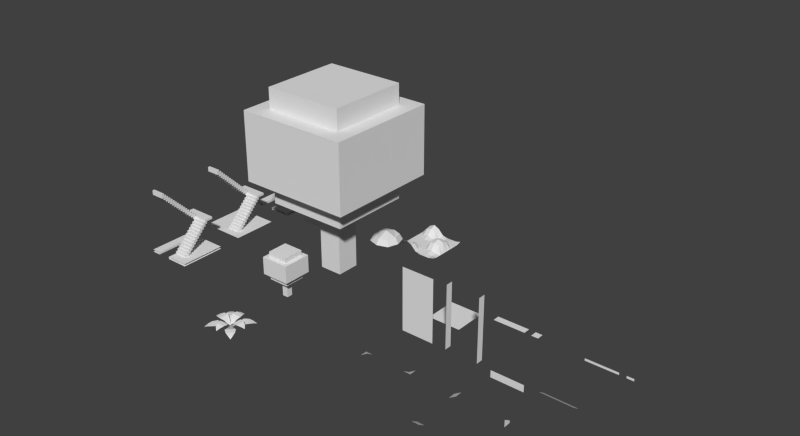 # Source: 00template.blend  (saved by Blender 2.71.0; exported with 4.5.12 LTS)
import bpy
from mathutils import Matrix  # noqa: F401  (used for matrix-valued properties, if any)

bpy.ops.wm.read_factory_settings(use_empty=True)
scene = bpy.context.scene
scene.name = 'Scene'

# ---- collections
col_collection_20 = bpy.data.collections.new('Collection 20'); scene.collection.children.link(col_collection_20)

# ---- world
world_world = bpy.data.worlds.new('World'); scene.world = world_world
world_world.color = (0.05088, 0.05088, 0.05088)
world_world.use_sun_shadow = False
world_world.sun_shadow_jitter_overblur = 0.0
world_world.cycles.sampling_method = 'MANUAL'
world_world.cycles.sample_map_resolution = 256

# ---- meshes
me_cube_017 = bpy.data.meshes.new('Cube.017')
me_cube_017.from_pydata([(1.49e-08, 0.0, 0.1), (0.3, -1.49e-08, 0.1), (5.96e-08, -0.3, 0.3), (0.3, -0.3, 0.3)], [], [(2, 3, 1, 0)])
me_cube_017.use_remesh_preserve_volume = False
me_cube_017.use_remesh_preserve_attributes = False
me_cube_017.use_mirror_vertex_groups = False
me_cube_017.update()
me_cube_015 = bpy.data.meshes.new('Cube.015')
me_cube_015.from_pydata([(0.0, -0.3, 0.0), (0.3, -0.3, 0.0), (0.0, -0.3, 0.1), (0.3, -0.3, 0.3)], [], [(2, 3, 1, 0)])
me_cube_015.use_remesh_preserve_volume = False
me_cube_015.use_remesh_preserve_attributes = False
me_cube_015.use_mirror_vertex_groups = False
me_cube_015.update()
me_cube_013 = bpy.data.meshes.new('Cube.013')
me_cube_013.from_pydata([(4.47e-08, -0.3, 0.0), (0.3, -0.3, 0.0), (4.47e-08, -0.3, 0.1), (0.3, -0.3, 0.1)], [], [(2, 3, 1, 0)])
me_cube_013.use_remesh_preserve_volume = False
me_cube_013.use_remesh_preserve_attributes = False
me_cube_013.use_mirror_vertex_groups = False
me_cube_013.update()
me_cube_011 = bpy.data.meshes.new('Cube.011')
me_cube_011.from_pydata([(0.3, -0.3, 0.0), (0.3, 0.0, 0.0), (0.3, -0.3, 0.1), (0.3, 0.0, 0.1)], [], [(2, 3, 1, 0)])
me_cube_011.use_remesh_preserve_volume = False
me_cube_011.use_remesh_preserve_attributes = False
me_cube_011.use_mirror_vertex_groups = False
me_cube_011.update()
me_cube_009 = bpy.data.meshes.new('Cube.009')
me_cube_009.from_pydata([(0.3, -0.3, 0.0), (0.3, 0.0, 0.0), (0.3, -0.3, 0.3), (0.3, 0.0, 0.1)], [], [(2, 3, 1, 0)])
me_cube_009.use_remesh_preserve_volume = False
me_cube_009.use_remesh_preserve_attributes = False
me_cube_009.use_mirror_vertex_groups = False
me_cube_009.update()
me_cube_007 = bpy.data.meshes.new('Cube.007')
me_cube_007.from_pydata([(0.0, -0.3, 0.3), (5.96e-08, 0.0, 0.1), (0.3, -0.3, 0.3), (0.3, 0.0, 0.3)], [], [(2, 3, 1, 0)])
me_cube_007.use_remesh_preserve_volume = False
me_cube_007.use_remesh_preserve_attributes = False
me_cube_007.use_mirror_vertex_groups = False
me_cube_007.update()
me_cube_005 = bpy.data.meshes.new('Cube.005')
me_cube_005.from_pydata([(0.0, -0.3, 0.1), (5.96e-08, 0.0, 0.1), (0.3, -0.3, 0.3), (0.3, 0.0, 0.1)], [], [(2, 3, 1, 0)])
me_cube_005.use_remesh_preserve_volume = False
me_cube_005.use_remesh_preserve_attributes = False
me_cube_005.use_mirror_vertex_groups = False
me_cube_005.update()
me_cube_004 = bpy.data.meshes.new('Cube.004')
me_cube_004.from_pydata([(0.0, -0.3, 0.1), (5.96e-08, 0.0, 0.1), (0.3, -0.3, 0.3), (0.3, 0.0, 0.3)], [], [(2, 3, 1, 0)])
me_cube_004.use_remesh_preserve_volume = False
me_cube_004.use_remesh_preserve_attributes = False
me_cube_004.use_mirror_vertex_groups = False
me_cube_004.update()
me_cube_003 = bpy.data.meshes.new('Cube.003')
me_cube_003.from_pydata([(0.3, 0.0, 0.1), (1.7, 0.0, 0.1), (0.3, -0.3, 0.3), (1.7, -0.3, 0.3)], [], [(2, 3, 1, 0)])
me_cube_003.use_remesh_preserve_volume = False
me_cube_003.use_remesh_preserve_attributes = False
me_cube_003.use_mirror_vertex_groups = False
me_cube_003.update()
me_cube_001 = bpy.data.meshes.new('Cube.001')
me_cube_001.from_pydata([(0.3, -0.3, 0.0), (1.7, -0.3, 0.0), (0.3, -0.3, 0.3), (1.7, -0.3, 0.3)], [], [(2, 3, 1, 0)])
me_cube_001.use_remesh_preserve_volume = False
me_cube_001.use_remesh_preserve_attributes = False
me_cube_001.use_mirror_vertex_groups = False
me_cube_001.update()
me_plane_004 = bpy.data.meshes.new('Plane.004')
me_plane_004.from_pydata([(0.0, -0.3, 0.1), (0.3, -0.3, 0.1), (0.0, -0.3, 0.0), (0.3, -0.3, 0.0)], [], [(0, 1, 3, 2)])
me_plane_004.use_remesh_preserve_volume = False
me_plane_004.use_remesh_preserve_attributes = False
me_plane_004.use_mirror_vertex_groups = False
me_plane_004.update()
me_plane_003 = bpy.data.meshes.new('Plane.003')
me_plane_003.from_pydata([(0.3, -0.3, 0.1), (1.7, -0.3, 0.1), (0.3, -0.3, 0.0), (1.7, -0.3, 0.0)], [], [(0, 1, 3, 2)])
me_plane_003.use_remesh_preserve_volume = False
me_plane_003.use_remesh_preserve_attributes = False
me_plane_003.use_mirror_vertex_groups = False
me_plane_003.update()
me_plane_002 = bpy.data.meshes.new('Plane.002')
me_plane_002.from_pydata([(0.0, -0.3, 0.1), (0.3, -0.3, 0.1), (0.0, 0.0, 0.1), (0.3, 0.0, 0.1)], [], [(0, 1, 3, 2)])
me_plane_002.use_remesh_preserve_volume = False
me_plane_002.use_remesh_preserve_attributes = False
me_plane_002.use_mirror_vertex_groups = False
me_plane_002.update()
me_plane_001 = bpy.data.meshes.new('Plane.001')
me_plane_001.from_pydata([(0.3, -0.3, 0.1), (1.7, -0.3, 0.1), (0.3, 0.0, 0.1), (1.7, 0.0, 0.1)], [], [(0, 1, 3, 2)])
me_plane_001.use_remesh_preserve_volume = False
me_plane_001.use_remesh_preserve_attributes = False
me_plane_001.use_mirror_vertex_groups = False
me_plane_001.update()
me_plane = bpy.data.meshes.new('Plane')
me_plane.from_pydata([(0.3, -1.7, 0.1), (1.7, -1.7, 0.1), (0.3, -0.3, 0.1), (1.7, -0.3, 0.1)], [], [(0, 1, 3, 2)])
me_plane.use_remesh_preserve_volume = False
me_plane.use_remesh_preserve_attributes = False
me_plane.use_mirror_vertex_groups = False
me_plane.update()
me_cube_029 = bpy.data.meshes.new('Cube.029')
me_cube_029.from_pydata([(0.3, -0.3, 0.3), (1.7, -0.3, 0.3), (0.3, -0.3, 3.0), (1.7, -0.3, 3.0)], [], [(2, 3, 1, 0)])
me_cube_029.use_remesh_preserve_volume = False
me_cube_029.use_remesh_preserve_attributes = False
me_cube_029.use_mirror_vertex_groups = False
me_cube_029.update()
me_cube_030 = bpy.data.meshes.new('Cube.030')
me_cube_030.from_pydata([(0.3, -0.3, 0.3), (0.3, 0.0, 0.3), (0.3, -0.3, 3.0), (0.3, 0.0, 3.0), (1.7, -0.3, 0.3), (1.7, 0.0, 0.3), (1.7, -0.3, 3.0), (1.7, 0.0, 3.0)], [], [(2, 3, 1, 0), (6, 4, 5, 7)])
me_cube_030.use_remesh_preserve_volume = False
me_cube_030.use_remesh_preserve_attributes = False
me_cube_030.use_mirror_vertex_groups = False
me_cube_030.update()
me_cube_000 = bpy.data.meshes.new('Cube.000')
me_cube_000.from_pydata([(1.5, -1.5, 0.1), (1.5, -0.5, 0.1), (0.5, -1.5, 0.1), (0.5, -0.5, 0.1), (1.658, -1.0, 0.1), (0.3423, -1.0, 0.1), (1.0, -1.658, 0.1), (1.0, -0.3423, 0.1), (1.4, -1.4, 0.36), (1.4, -0.6, 0.36), (0.6, -1.4, 0.36), (0.6, -0.6, 0.36), (1.526, -1.0, 0.36), (0.4738, -1.0, 0.36), (1.0, -1.526, 0.36), (1.0, -0.4738, 0.36), (1.0, -1.0, 0.5439)], [], [(4, 1, 9, 12), (3, 5, 13, 11), (6, 0, 8, 14), (7, 3, 11, 15), (16, 15, 11, 13), (14, 16, 13, 10), (8, 12, 16, 14), (12, 9, 15, 16), (1, 7, 15, 9), (2, 6, 14, 10), (5, 2, 10, 13), (0, 4, 12, 8)])
me_cube_000.use_remesh_preserve_volume = False
me_cube_000.use_remesh_preserve_attributes = False
me_cube_000.use_mirror_vertex_groups = False
me_cube_000.update()
me_cube_002 = bpy.data.meshes.new('Cube.002')
me_cube_002.from_pydata([(2.0, -2.0, 2.664), (2.0, 0.0, 2.664), (1.0, 0.0, 2.664), (1.0, -2.0, 2.664), (0.0, -2.0, 2.664), (0.0, 0.0, 2.664), (0.0, -1.0, 2.6), (2.0, -1.0, 2.6), (1.0, -1.0, 2.6), (2.0, -1.5, 2.6), (0.5, -1.0, 2.6), (1.0, -0.5, 2.6), (1.5, -1.0, 3.05), (0.0, -1.5, 2.6), (1.5, -2.0, 2.6), (2.0, -0.5, 2.6), (0.0, -0.5, 2.6), (1.0, -1.5, 2.6), (0.5, -2.0, 3.036), (1.5, 0.0, 2.6), (0.5, 0.0, 3.036), (0.5, -0.5, 2.696), (1.5, -0.5, 2.7), (1.5, -1.5, 2.7), (0.5, -1.5, 2.696), (2.0, -1.75, 2.6), (0.75, -1.0, 2.6), (1.0, -0.25, 2.6), (1.75, -1.0, 2.973), (0.0, -1.75, 2.6), (1.75, -2.0, 2.6), (2.0, -0.25, 2.6), (0.0, -0.25, 2.6), (1.0, -1.75, 2.6), (0.25, -2.0, 2.917), (1.75, 0.0, 2.6), (0.25, 0.0, 2.917), (2.0, -1.25, 2.6), (0.25, -1.0, 2.6), (1.0, -0.75, 2.6), (1.25, -1.0, 2.973), (0.0, -1.25, 2.6), (1.25, -2.0, 2.6), (2.0, -0.75, 2.6), (0.0, -0.75, 2.6), (1.0, -1.25, 2.6), (0.75, -2.0, 2.917), (1.25, 0.0, 2.6), (0.75, 0.0, 2.917), (0.5, -0.25, 2.936), (0.5, -0.75, 2.6), (0.75, -0.5, 2.622), (0.25, -0.5, 2.622), (1.5, -0.25, 2.622), (1.5, -0.75, 2.973), (1.75, -0.5, 2.622), (1.25, -0.5, 2.622), (1.5, -1.25, 2.973), (1.5, -1.75, 2.622), (1.75, -1.5, 2.622), (1.25, -1.5, 2.622), (0.5, -1.25, 2.6), (0.5, -1.75, 2.936), (0.75, -1.5, 2.622), (0.25, -1.5, 2.622), (0.25, -0.25, 2.86), (1.25, -0.25, 2.6), (1.25, -1.25, 2.897), (0.25, -1.25, 2.6), (0.75, -0.25, 2.86), (0.75, -0.75, 2.6), (0.25, -0.75, 2.6), (1.75, -0.25, 2.6), (1.75, -0.75, 2.897), (1.25, -0.75, 2.897), (1.75, -1.25, 2.897), (1.75, -1.75, 2.6), (1.25, -1.75, 2.6), (0.75, -1.25, 2.6), (0.75, -1.75, 2.86), (0.25, -1.75, 2.86)], [], [(65, 36, 5, 32), (66, 47, 2, 27), (67, 40, 8, 45), (68, 38, 6, 41), (69, 48, 20, 49), (70, 51, 21, 50), (71, 52, 16, 44), (72, 35, 19, 53), (73, 55, 22, 54), (74, 56, 11, 39), (75, 28, 12, 57), (76, 59, 23, 58), (77, 60, 17, 33), (78, 26, 10, 61), (79, 63, 24, 62), (80, 64, 13, 29), (49, 20, 36, 65), (21, 49, 65, 52), (52, 65, 32, 16), (53, 19, 47, 66), (22, 53, 66, 56), (56, 66, 27, 11), (57, 12, 40, 67), (23, 57, 67, 60), (60, 67, 45, 17), (61, 10, 38, 68), (24, 61, 68, 64), (64, 68, 41, 13), (27, 2, 48, 69), (11, 27, 69, 51), (51, 69, 49, 21), (39, 11, 51, 70), (8, 39, 70, 26), (26, 70, 50, 10), (50, 21, 52, 71), (10, 50, 71, 38), (38, 71, 44, 6), (31, 1, 35, 72), (15, 31, 72, 55), (55, 72, 53, 22), (43, 15, 55, 73), (7, 43, 73, 28), (28, 73, 54, 12), (54, 22, 56, 74), (12, 54, 74, 40), (40, 74, 39, 8), (37, 7, 28, 75), (9, 37, 75, 59), (59, 75, 57, 23), (25, 9, 59, 76), (0, 25, 76, 30), (30, 76, 58, 14), (58, 23, 60, 77), (14, 58, 77, 42), (42, 77, 33, 3), (45, 8, 26, 78), (17, 45, 78, 63), (63, 78, 61, 24), (33, 17, 63, 79), (3, 33, 79, 46), (46, 79, 62, 18), (62, 24, 64, 80), (18, 62, 80, 34), (34, 80, 29, 4)])
me_cube_002.use_remesh_preserve_volume = False
me_cube_002.use_remesh_preserve_attributes = False
me_cube_002.use_mirror_vertex_groups = False
me_cube_002.update()
me_cube_006 = bpy.data.meshes.new('Cube.006')
me_cube_006.from_pydata([(2.0, -2.0, 0.1), (2.0, 0.0, 0.1), (0.0, -2.0, 0.1), (0.0, 0.0, 0.1), (1.0, -1.0, 3.0)], [], [(1, 3, 4), (2, 0, 4), (3, 2, 4), (0, 1, 4)])
me_cube_006.use_remesh_preserve_volume = False
me_cube_006.use_remesh_preserve_attributes = False
me_cube_006.use_mirror_vertex_groups = False
me_cube_006.update()
me_cube_008 = bpy.data.meshes.new('Cube.008')
me_cube_008.from_pydata([(1.125, -1.125, 0.1), (1.125, -0.875, 0.1), (0.875, -1.125, 0.1), (0.875, -0.875, 0.1), (1.125, -1.125, 0.85), (1.125, -0.875, 0.85), (0.875, -1.125, 0.85), (0.875, -0.875, 0.85), (1.438, -1.438, 0.85), (1.438, -0.5625, 0.85), (0.5625, -1.438, 0.85), (0.5625, -0.5625, 0.85), (1.438, -1.438, 1.1), (1.438, -0.5625, 1.1), (0.5625, -1.438, 1.1), (0.5625, -0.5625, 1.1), (1.612, -1.613, 1.1), (1.612, -0.3875, 1.1), (0.3875, -1.613, 1.1), (0.3875, -0.3875, 1.1), (1.612, -1.613, 1.85), (1.612, -0.3875, 1.85), (0.3875, -1.613, 1.85), (0.3875, -0.3875, 1.85), (1.438, -1.438, 1.85), (1.438, -0.5625, 1.85), (0.5625, -1.438, 1.85), (0.5625, -0.5625, 1.85), (1.438, -1.438, 2.075), (1.438, -0.5625, 2.075), (0.5625, -1.438, 2.075), (0.5625, -0.5625, 2.075)], [], [(1, 3, 7, 5), (2, 0, 4, 6), (2, 6, 7, 3), (0, 1, 5, 4), (5, 7, 11, 9), (6, 4, 8, 10), (6, 10, 11, 7), (4, 5, 9, 8), (9, 11, 15, 13), (10, 8, 12, 14), (10, 14, 15, 11), (8, 9, 13, 12), (13, 15, 19, 17), (14, 12, 16, 18), (14, 18, 19, 15), (12, 13, 17, 16), (17, 19, 23, 21), (18, 16, 20, 22), (18, 22, 23, 19), (16, 17, 21, 20), (21, 23, 27, 25), (22, 20, 24, 26), (22, 26, 27, 23), (20, 21, 25, 24), (25, 27, 31, 29), (26, 24, 28, 30), (26, 30, 31, 27), (24, 25, 29, 28), (28, 29, 31, 30)])
me_cube_008.use_remesh_preserve_volume = False
me_cube_008.use_remesh_preserve_attributes = False
me_cube_008.use_mirror_vertex_groups = False
me_cube_008.update()
me_cube_010 = bpy.data.meshes.new('Cube.010')
me_cube_010.from_pydata([(1.194, -0.8617, 0.3582), (1.194, -1.126, 0.3582), (1.324, -1.197, 0.4441), (1.324, -0.7836, 0.4441), (1.508, -0.8015, 0.4443), (1.508, -1.154, 0.4443), (1.655, -1.072, 0.3841), (1.655, -0.874, 0.3841), (0.2616, -1.033, 0.2827), (1.738, -0.967, 0.2827), (0.3449, -1.126, 0.3841), (0.3449, -0.9278, 0.3841), (0.492, -0.8456, 0.4443), (0.492, -1.198, 0.4443), (0.6765, -1.216, 0.4441), (0.6765, -0.8031, 0.4441), (0.8064, -0.8739, 0.3582), (0.8064, -1.138, 0.3582), (0.9122, -1.071, 0.2308), (0.9122, -0.9293, 0.2308), (0.9934, -0.9934, 0.1035), (1.088, -0.9293, 0.2308), (1.088, -1.071, 0.2308), (1.007, -0.9934, 0.1035), (1.007, -1.007, 0.1035), (1.138, -1.194, 0.3582), (0.8739, -1.194, 0.3582), (0.8031, -1.324, 0.4441), (1.216, -1.324, 0.4441), (1.198, -1.508, 0.4443), (0.8456, -1.508, 0.4443), (0.9278, -1.655, 0.3841), (1.126, -1.655, 0.3841), (1.033, -1.738, 0.2827), (1.071, -1.088, 0.2308), (0.9293, -1.088, 0.2308), (0.9934, -1.007, 0.1035), (0.8617, -0.8064, 0.3582), (1.126, -0.8064, 0.3582), (1.197, -0.6765, 0.4441), (0.7836, -0.6765, 0.4441), (0.8015, -0.492, 0.4443), (1.154, -0.492, 0.4443), (1.072, -0.3449, 0.3841), (0.874, -0.3449, 0.3841), (0.967, -0.2616, 0.2827), (0.9293, -0.9122, 0.2308), (1.071, -0.9122, 0.2308), (1.719, -1.673, 0.1694), (1.682, -1.504, 0.2425), (1.542, -1.644, 0.2425), (1.38, -1.598, 0.2825), (1.63, -1.349, 0.2825), (1.495, -1.189, 0.2912), (1.203, -1.481, 0.2912), (1.121, -1.299, 0.2268), (1.308, -1.112, 0.2268), (1.15, -1.05, 0.1694), (1.05, -1.15, 0.1694), (0.2807, -0.3274, 0.1694), (0.3178, -0.4961, 0.2425), (0.458, -0.3559, 0.2425), (0.62, -0.4015, 0.2825), (0.3704, -0.6511, 0.2825), (0.5048, -0.8108, 0.2912), (0.797, -0.5186, 0.2912), (0.8793, -0.701, 0.2268), (0.6923, -0.888, 0.2268), (0.85, -0.95, 0.1694), (0.95, -0.85, 0.1694), (0.99, -1.0, 0.1), (1.673, -0.2807, 0.1694), (1.504, -0.3178, 0.2425), (1.644, -0.458, 0.2425), (1.598, -0.62, 0.2825), (1.349, -0.3704, 0.2825), (1.189, -0.5048, 0.2912), (1.481, -0.797, 0.2912), (1.299, -0.8793, 0.2268), (1.112, -0.6923, 0.2268), (1.05, -0.85, 0.1694), (1.15, -0.95, 0.1694), (1.0, -0.99, 0.1), (1.01, -1.0, 0.1), (0.3274, -1.719, 0.1694), (0.496, -1.682, 0.2425), (0.3559, -1.542, 0.2425), (0.4015, -1.38, 0.2825), (0.6511, -1.63, 0.2825), (0.8108, -1.495, 0.2912), (0.5186, -1.203, 0.2912), (0.701, -1.121, 0.2268), (0.888, -1.308, 0.2268), (0.95, -1.15, 0.1694), (0.85, -1.05, 0.1694), (1.0, -1.01, 0.1)], [], [(26, 27, 28, 25), (31, 33, 32), (6, 9, 7), (1, 2, 3, 0), (22, 1, 0, 21), (2, 5, 4, 3), (22, 21, 23, 24), (12, 11, 10, 13), (5, 6, 7, 4), (15, 12, 13, 14), (19, 16, 17, 18), (16, 15, 14, 17), (11, 8, 10), (35, 26, 25, 34), (27, 30, 29, 28), (30, 31, 32, 29), (38, 39, 40, 37), (43, 45, 44), (47, 38, 37, 46), (39, 42, 41, 40), (42, 43, 44, 41), (19, 18, 36, 20), (35, 34, 24, 36), (47, 46, 20, 23), (51, 50, 49, 52), (54, 51, 52, 53), (58, 55, 56, 57), (55, 54, 53, 56), (62, 61, 60, 63), (65, 62, 63, 64), (69, 66, 67, 68), (66, 65, 64, 67), (74, 73, 72, 75), (81, 80, 82, 83), (77, 74, 75, 76), (81, 78, 79, 80), (78, 77, 76, 79), (87, 86, 85, 88), (90, 87, 88, 89), (94, 91, 92, 93), (91, 90, 89, 92), (50, 48, 49), (58, 57, 83, 95), (61, 59, 60), (69, 68, 70, 82), (73, 71, 72), (86, 84, 85), (94, 93, 95, 70)])
me_cube_010.use_remesh_preserve_volume = False
me_cube_010.use_remesh_preserve_attributes = False
me_cube_010.use_mirror_vertex_groups = False
me_cube_010.update()
me_cube_012 = bpy.data.meshes.new('Cube.012')
me_cube_012.from_pydata([(2.0, -2.0, 0.1), (2.0, 0.0, 0.1), (2.0, -2.0, 0.0), (2.0, 0.0, 0.0), (0.0, -2.0, 0.1), (0.0, 0.0, 0.1), (0.0, -2.0, 0.0), (0.0, 0.0, 0.0), (1.6, -1.6, 0.1), (1.6, -0.4, 0.1), (1.6, -1.6, 0.0), (1.6, -0.4, 0.0), (0.4, -0.4, 0.1), (1.0, -2.0, 0.0), (0.4, -0.4, 0.0), (1.0, -1.6, 0.1), (1.0, -0.4, 0.1), (1.0, -2.0, 0.1), (0.4, -2.0, 0.1), (1.0, -1.6, 0.0), (0.4, -2.0, 0.0), (1.0, -0.4, 0.0)], [], [(1, 5, 12, 16, 9), (17, 15, 19, 13), (0, 1, 9, 8), (8, 9, 16, 15), (0, 8, 15, 17), (4, 18, 12, 5), (14, 12, 18, 20), (12, 14, 21, 16), (15, 16, 21, 19), (3, 11, 14, 7), (2, 10, 11, 3), (2, 13, 19, 10), (6, 7, 14, 20), (11, 10, 19, 21)])
me_cube_012.use_remesh_preserve_volume = False
me_cube_012.use_remesh_preserve_attributes = False
me_cube_012.use_mirror_vertex_groups = False
me_cube_012.update()
me_cube_014 = bpy.data.meshes.new('Cube.014')
me_cube_014.from_pydata([(2.0, -2.0, 0.1), (2.0, 0.0, 0.1), (0.0, -2.0, 0.1), (0.0, 0.0, 0.1), (1.6, -1.6, 0.1), (1.6, -0.4, 0.1), (0.4, -1.6, 0.1), (0.4, -0.4, 0.1), (1.0, -1.6, 0.1), (1.6, -1.6, 0.2), (1.0, -1.6, 0.2), (1.6, -1.4, 0.1), (1.0, -1.4, 0.1), (1.6, -1.4, 0.2), (1.0, -1.4, 0.2), (1.0, -1.5, 0.2), (1.6, -1.5, 0.2), (1.6, -1.4, 0.3), (1.0, -1.4, 0.3), (1.0, -1.5, 0.3), (1.6, -1.5, 0.3), (1.6, -1.3, 0.2), (1.0, -1.3, 0.2), (1.6, -1.3, 0.3), (1.0, -1.3, 0.3), (1.6, -1.4, 0.4), (1.0, -1.4, 0.4), (1.6, -1.3, 0.4), (1.0, -1.3, 0.4), (1.6, -1.2, 0.3), (1.0, -1.2, 0.3), (1.6, -1.2, 0.4), (1.0, -1.2, 0.4), (1.6, -1.3, 0.5), (1.0, -1.3, 0.5), (1.6, -1.2, 0.5), (1.0, -1.2, 0.5), (1.6, -1.1, 0.4), (1.0, -1.1, 0.4), (1.6, -1.1, 0.5), (1.0, -1.1, 0.5), (1.6, -1.1, 0.6), (1.0, -1.1, 0.6), (1.0, -1.2, 0.6), (1.6, -1.2, 0.6), (1.6, -1.0, 0.5), (1.0, -1.0, 0.5), (1.6, -1.0, 0.6), (1.0, -1.0, 0.6), (1.6, -1.1, 0.7), (1.0, -1.1, 0.7), (1.6, -1.0, 0.7), (1.0, -1.0, 0.7), (1.6, -0.9, 0.6), (1.0, -0.9, 0.6), (1.6, -0.9, 0.7), (1.0, -0.9, 0.7), (1.6, -1.0, 0.8), (1.0, -1.0, 0.8), (1.6, -0.9, 0.8), (1.0, -0.9, 0.8), (1.6, -0.8, 0.7), (1.0, -0.8, 0.7), (1.6, -0.8, 0.8), (1.0, -0.8, 0.8), (1.6, -0.8, 0.9), (1.0, -0.8, 0.9), (1.0, -0.9, 0.9), (1.6, -0.9, 0.9), (1.6, -0.7, 0.8), (1.0, -0.7, 0.8), (1.6, -0.7, 0.9), (1.0, -0.7, 0.9), (1.6, -0.8, 1.0), (1.0, -0.8, 1.0), (1.6, -0.7, 1.0), (1.0, -0.7, 1.0), (1.6, -0.6, 0.9), (1.0, -0.6, 0.9), (1.6, -0.6, 1.0), (1.0, -0.6, 1.0), (1.6, -0.7, 1.1), (1.0, -0.7, 1.1), (1.6, -0.6, 1.1), (1.6, -0.5, 1.0), (1.0, -0.5, 1.0), (1.6, -0.5, 1.1), (1.0, -0.5, 1.1), (1.6, -0.4, 1.2), (1.0, -0.6, 1.1), (1.6, -0.5, 1.3), (1.6, -0.6, 1.2), (1.0, -0.6, 1.2), (1.6, -0.5, 1.2), (1.0, -0.5, 1.2), (1.6, -0.4, 1.1), (1.0, -0.4, 1.1), (1.0, -0.4, 1.2), (1.6, -0.3, 1.3), (1.0, -0.3, 1.3), (1.0, -0.3, 1.2), (1.6, -0.3, 1.2), (1.0, -0.4, 1.3), (1.0, -0.5, 1.3), (1.6, -0.4, 1.3), (1.6, -1.5, 0.1), (1.0, -1.5, 0.1), (1.6, -0.3, 1.4), (1.0, -0.3, 1.4), (1.6, -0.4, 1.4), (1.6, 0.0, 1.3), (1.0, 0.0, 1.3), (1.6, 0.0, 1.4), (1.0, 0.0, 1.4), (0.4, -0.4, 1.4), (1.0, -0.4, 1.4), (0.4, -0.4, 1.5), (1.0, -0.4, 1.5), (0.4, -0.6, 1.4), (1.0, -0.6, 1.4), (0.4, -0.6, 1.5), (1.0, -0.6, 1.5), (1.0, -0.5, 1.5), (0.4, -0.5, 1.5), (0.4, -0.6, 1.6), (1.0, -0.6, 1.6), (1.0, -0.5, 1.6), (0.4, -0.5, 1.6), (0.4, -0.7, 1.5), (1.0, -0.7, 1.5), (0.4, -0.7, 1.6), (1.0, -0.7, 1.6), (0.4, -0.6, 1.7), (1.0, -0.6, 1.7), (0.4, -0.7, 1.7), (1.0, -0.7, 1.7), (0.4, -0.8, 1.6), (1.0, -0.8, 1.6), (0.4, -0.8, 1.7), (1.0, -0.8, 1.7), (0.4, -0.7, 1.8), (1.0, -0.7, 1.8), (0.4, -0.8, 1.8), (1.0, -0.8, 1.8), (0.4, -0.9, 1.7), (1.0, -0.9, 1.7), (0.4, -0.9, 1.8), (1.0, -0.9, 1.8), (0.4, -0.9, 1.9), (1.0, -0.9, 1.9), (1.0, -0.8, 1.9), (0.4, -0.8, 1.9), (0.4, -1.0, 1.8), (1.0, -1.0, 1.8), (0.4, -1.0, 1.9), (1.0, -1.0, 1.9), (0.4, -0.9, 2.0), (1.0, -0.9, 2.0), (0.4, -1.0, 2.0), (1.0, -1.0, 2.0), (0.4, -1.1, 1.9), (1.0, -1.1, 1.9), (0.4, -1.1, 2.0), (1.0, -1.1, 2.0), (0.4, -1.0, 2.1), (1.0, -1.0, 2.1), (0.4, -1.1, 2.1), (1.0, -1.1, 2.1), (0.4, -1.2, 2.0), (1.0, -1.2, 2.0), (0.4, -1.2, 2.1), (1.0, -1.2, 2.1), (0.4, -1.2, 2.2), (1.0, -1.2, 2.2), (1.0, -1.1, 2.2), (0.4, -1.1, 2.2), (0.4, -1.3, 2.1), (1.0, -1.3, 2.1), (0.4, -1.3, 2.2), (1.0, -1.3, 2.2), (0.4, -1.2, 2.3), (1.0, -1.2, 2.3), (0.4, -1.3, 2.3), (1.0, -1.3, 2.3), (0.4, -1.4, 2.2), (1.0, -1.4, 2.2), (0.4, -1.4, 2.3), (1.0, -1.4, 2.3), (0.4, -1.3, 2.4), (1.0, -1.3, 2.4), (0.4, -1.4, 2.4), (0.4, -1.5, 2.3), (1.0, -1.5, 2.3), (0.4, -1.5, 2.4), (1.0, -1.5, 2.4), (0.4, -1.6, 2.5), (1.0, -1.4, 2.4), (0.4, -1.5, 2.6), (0.4, -1.4, 2.5), (1.0, -1.4, 2.5), (0.4, -1.5, 2.5), (1.0, -1.5, 2.5), (0.4, -1.6, 2.4), (1.0, -1.6, 2.4), (1.0, -1.6, 2.5), (0.4, -1.7, 2.8), (1.0, -1.7, 2.8), (1.0, -1.6, 2.6), (1.0, -1.5, 2.6), (0.4, -1.6, 2.6), (0.4, -0.5, 1.4), (1.0, -0.5, 1.4), (1.0, -1.7, 2.5), (0.4, -1.7, 2.5), (0.4, -0.3, 1.3), (0.4, -0.4, 1.3), (0.4, -0.3, 1.4), (1.0, -1.8, 2.8), (0.4, 0.0, 1.3), (0.4, 0.0, 1.4), (0.4, -1.8, 2.8), (0.4, -0.5, 1.3), (1.0, -1.8, 2.6), (0.4, -1.8, 2.6), (0.4, -1.8, 2.7), (0.4, -1.9, 3.0), (1.0, -1.9, 3.0), (1.0, -1.8, 2.7), (1.0, -2.0, 3.0), (0.4, -2.0, 3.0), (1.0, -1.7, 2.7), (1.0, -2.0, 2.8), (0.4, -2.0, 2.8), (0.4, -1.7, 2.7), (0.4, -2.0, 2.9), (1.0, -2.0, 2.9), (0.4, -1.6, 2.7), (1.0, -1.9, 2.9), (0.4, -1.9, 2.9), (1.0, -1.6, 2.7), (0.4, -1.8, 2.9), (1.0, -1.8, 2.9), (0.4, -1.7, 2.6), (1.0, -1.9, 2.7), (0.4, -1.9, 2.7), (1.0, -1.7, 2.6), (0.4, -1.9, 2.8), (1.0, -1.9, 2.8)], [], [(1, 3, 7, 5), (2, 0, 4, 8, 6), (2, 6, 7, 3), (0, 1, 5, 4), (13, 16, 105, 11), (12, 14, 13, 11), (9, 4, 105, 16), (16, 20, 19, 15), (8, 106, 12, 11, 105, 4), (8, 4, 9, 10), (9, 16, 15, 10), (20, 17, 18, 19), (15, 19, 18, 14), (13, 17, 20, 16), (13, 21, 23, 17), (22, 24, 23, 21), (18, 24, 22, 14), (18, 26, 28, 24), (14, 22, 21, 13), (25, 27, 28, 26), (23, 27, 25, 17), (23, 29, 31, 27), (17, 25, 26, 18), (30, 32, 31, 29), (28, 32, 30, 24), (28, 34, 36, 32), (24, 30, 29, 23), (33, 35, 36, 34), (31, 35, 33, 27), (31, 37, 39, 35), (27, 33, 34, 28), (38, 40, 39, 37), (36, 40, 38, 32), (32, 38, 37, 31), (44, 41, 42, 43), (46, 48, 47, 45), (42, 50, 52, 48), (49, 51, 52, 50), (47, 51, 49, 41), (47, 53, 55, 51), (41, 49, 50, 42), (54, 56, 55, 53), (52, 56, 54, 48), (52, 58, 60, 56), (48, 54, 53, 47), (57, 59, 60, 58), (55, 59, 57, 51), (55, 61, 63, 59), (51, 57, 58, 52), (62, 64, 63, 61), (60, 64, 62, 56), (56, 62, 61, 55), (68, 65, 66, 67), (70, 72, 71, 69), (66, 74, 76, 72), (73, 75, 76, 74), (71, 75, 73, 65), (71, 77, 79, 75), (65, 73, 74, 66), (78, 80, 79, 77), (76, 80, 78, 72), (72, 78, 77, 71), (79, 83, 81, 75), (79, 84, 86, 83), (75, 81, 82, 76), (85, 87, 86, 84), (80, 85, 84, 79), (91, 93, 94, 92), (35, 44, 43, 36), (36, 43, 42, 40), (39, 41, 44, 35), (39, 45, 47, 41), (42, 48, 46, 40), (40, 46, 45, 39), (59, 68, 67, 60), (60, 67, 66, 64), (63, 65, 68, 59), (63, 69, 71, 65), (66, 72, 70, 64), (64, 70, 69, 63), (76, 82, 89, 80), (81, 83, 89, 82), (89, 87, 85, 80), (89, 92, 94, 87), (86, 93, 91, 83), (95, 88, 93, 86), (83, 91, 92, 89), (96, 97, 88, 95), (87, 96, 95, 86), (88, 104, 90, 93), (94, 103, 102, 97), (93, 90, 103, 94), (103, 90, 104, 102), (88, 101, 98, 104), (102, 99, 100, 97), (100, 99, 98, 101), (98, 107, 109, 104), (97, 96, 87, 94), (14, 12, 106, 15), (10, 15, 106, 8), (97, 100, 101, 88), (113, 219, 216, 108), (237, 235, 231, 247), (99, 214, 218, 111), (111, 113, 112, 110), (98, 110, 112, 107), (107, 112, 113, 108), (99, 111, 110, 98), (120, 123, 210, 118), (119, 121, 120, 118), (116, 114, 210, 123), (123, 127, 126, 122), (115, 211, 119, 118, 210, 114), (115, 114, 116, 117), (116, 123, 122, 117), (127, 124, 125, 126), (122, 126, 125, 121), (120, 124, 127, 123), (120, 128, 130, 124), (129, 131, 130, 128), (125, 131, 129, 121), (125, 133, 135, 131), (121, 129, 128, 120), (132, 134, 135, 133), (130, 134, 132, 124), (130, 136, 138, 134), (124, 132, 133, 125), (137, 139, 138, 136), (135, 139, 137, 131), (135, 141, 143, 139), (131, 137, 136, 130), (140, 142, 143, 141), (138, 142, 140, 134), (138, 144, 146, 142), (134, 140, 141, 135), (145, 147, 146, 144), (143, 147, 145, 139), (139, 145, 144, 138), (151, 148, 149, 150), (153, 155, 154, 152), (149, 157, 159, 155), (156, 158, 159, 157), (154, 158, 156, 148), (154, 160, 162, 158), (148, 156, 157, 149), (161, 163, 162, 160), (159, 163, 161, 155), (159, 165, 167, 163), (155, 161, 160, 154), (164, 166, 167, 165), (162, 166, 164, 158), (162, 168, 170, 166), (158, 164, 165, 159), (169, 171, 170, 168), (167, 171, 169, 163), (163, 169, 168, 162), (175, 172, 173, 174), (177, 179, 178, 176), (173, 181, 183, 179), (180, 182, 183, 181), (178, 182, 180, 172), (178, 184, 186, 182), (172, 180, 181, 173), (185, 187, 186, 184), (183, 187, 185, 179), (179, 185, 184, 178), (186, 190, 188, 182), (186, 191, 193, 190), (182, 188, 189, 183), (192, 194, 193, 191), (187, 192, 191, 186), (198, 200, 201, 199), (142, 151, 150, 143), (143, 150, 149, 147), (146, 148, 151, 142), (146, 152, 154, 148), (149, 155, 153, 147), (147, 153, 152, 146), (166, 175, 174, 167), (167, 174, 173, 171), (170, 172, 175, 166), (170, 176, 178, 172), (173, 179, 177, 171), (171, 177, 176, 170), (183, 189, 196, 187), (188, 190, 196, 189), (196, 194, 192, 187), (196, 199, 201, 194), (193, 200, 198, 190), (202, 195, 200, 193), (190, 198, 199, 196), (203, 204, 195, 202), (194, 203, 202, 193), (195, 209, 197, 200), (201, 208, 207, 204), (200, 197, 208, 201), (208, 197, 209, 207), (204, 203, 194, 201), (121, 119, 211, 122), (117, 122, 211, 115), (233, 205, 206, 230), (246, 238, 240, 220), (204, 212, 213, 195), (234, 235, 228, 229), (216, 219, 218, 214), (111, 218, 219, 113), (225, 229, 228, 226), (102, 215, 214, 99), (236, 233, 230, 239), (234, 229, 225, 238), (109, 107, 108, 115), (104, 109, 115, 102), (215, 114, 216, 214), (102, 103, 221, 215), (108, 216, 114, 115), (211, 210, 221, 103), (114, 210, 211, 115), (215, 221, 210, 114), (115, 211, 103, 102), (207, 239, 230, 245), (247, 231, 232, 246), (220, 240, 241, 217), (207, 245, 212, 204), (238, 225, 226, 237), (237, 226, 228, 235), (242, 233, 236, 209), (243, 247, 246, 244), (217, 247, 243, 227), (195, 213, 242, 209), (217, 241, 237, 247), (231, 235, 234, 232), (246, 232, 234, 238), (230, 227, 222, 245), (205, 220, 217, 206), (224, 244, 246, 220), (245, 242, 213, 212), (227, 243, 244, 224), (240, 238, 237, 241), (209, 236, 239, 207), (222, 227, 224, 223), (242, 223, 224, 233), (245, 222, 223, 242), (230, 206, 217, 227), (224, 220, 205, 233), (4, 5, 7, 6)])
me_cube_014.use_remesh_preserve_volume = False
me_cube_014.use_remesh_preserve_attributes = False
me_cube_014.use_mirror_vertex_groups = False
me_cube_014.update()
me_cube_016 = bpy.data.meshes.new('Cube.016')
me_cube_016.from_pydata([(0.4, -0.4, 0.0), (1.0, -2.0, 0.0), (0.4, -0.4, 0.1), (1.6, -0.4, 0.0), (1.6, -1.6, 0.0), (1.6, -0.4, 0.1), (0.0, 0.0, 0.0), (1.6, -1.6, 0.1), (0.0, -2.0, 0.0), (0.0, 0.0, 0.1), (0.0, -2.0, 0.1), (2.0, 0.0, 0.0), (2.0, -2.0, 0.0), (2.0, 0.0, 0.1), (2.0, -2.0, 0.1), (1.6, -1.6, 0.2), (1.0, -1.6, 0.2), (1.6, -1.4, 0.1), (1.0, -1.4, 0.1), (1.6, -1.4, 0.2), (1.0, -1.4, 0.2), (1.0, -1.5, 0.2), (1.6, -1.5, 0.2), (1.6, -1.4, 0.3), (1.0, -1.4, 0.3), (1.0, -1.5, 0.3), (1.6, -1.5, 0.3), (1.6, -1.3, 0.2), (1.0, -1.3, 0.2), (1.6, -1.3, 0.3), (1.0, -1.3, 0.3), (1.6, -1.4, 0.4), (1.0, -1.4, 0.4), (1.6, -1.3, 0.4), (1.0, -1.3, 0.4), (1.6, -1.2, 0.3), (1.0, -1.2, 0.3), (1.6, -1.2, 0.4), (1.0, -1.2, 0.4), (1.6, -1.3, 0.5), (1.0, -1.3, 0.5), (1.6, -1.2, 0.5), (1.0, -1.2, 0.5), (1.6, -1.1, 0.4), (1.0, -1.1, 0.4), (1.6, -1.1, 0.5), (1.0, -1.1, 0.5), (1.6, -1.1, 0.6), (1.0, -1.1, 0.6), (1.0, -1.2, 0.6), (1.6, -1.2, 0.6), (1.6, -1.0, 0.5), (1.0, -1.0, 0.5), (1.6, -1.0, 0.6), (1.0, -1.0, 0.6), (1.6, -1.1, 0.7), (1.0, -1.1, 0.7), (1.6, -1.0, 0.7), (1.0, -1.0, 0.7), (1.6, -0.9, 0.6), (1.0, -0.9, 0.6), (1.6, -0.9, 0.7), (1.0, -0.9, 0.7), (1.6, -1.0, 0.8), (1.0, -1.0, 0.8), (1.6, -0.9, 0.8), (1.0, -0.9, 0.8), (1.6, -0.8, 0.7), (1.0, -0.8, 0.7), (1.6, -0.8, 0.8), (1.0, -0.8, 0.8), (1.6, -0.8, 0.9), (1.0, -0.8, 0.9), (1.0, -0.9, 0.9), (1.6, -0.9, 0.9), (1.6, -0.7, 0.8), (1.0, -0.7, 0.8), (1.6, -0.7, 0.9), (1.0, -0.7, 0.9), (1.6, -0.8, 1.0), (1.0, -0.8, 1.0), (1.6, -0.7, 1.0), (1.0, -0.7, 1.0), (1.6, -0.6, 0.9), (1.0, -0.6, 0.9), (1.6, -0.6, 1.0), (1.0, -0.6, 1.0), (1.6, -0.7, 1.1), (1.0, -0.7, 1.1), (1.6, -0.6, 1.1), (1.6, -0.5, 1.0), (1.0, -0.5, 1.0), (1.6, -0.5, 1.1), (1.0, -0.5, 1.1), (1.6, -0.4, 1.2), (1.0, -0.6, 1.1), (1.6, -0.5, 1.3), (1.6, -0.6, 1.2), (1.0, -0.6, 1.2), (1.6, -0.5, 1.2), (1.0, -0.5, 1.2), (1.6, -0.4, 1.1), (1.0, -0.4, 1.1), (1.0, -0.4, 1.2), (1.6, -0.3, 1.3), (1.0, -0.3, 1.3), (1.0, -0.3, 1.2), (1.6, -0.3, 1.2), (1.0, -0.4, 1.3), (1.0, -0.5, 1.3), (1.6, -0.4, 1.3), (1.6, -1.5, 0.1), (1.0, -1.5, 0.1), (1.6, -0.3, 1.4), (1.0, -0.3, 1.4), (1.6, -0.4, 1.4), (1.6, 0.0, 1.3), (1.0, 0.0, 1.3), (1.6, 0.0, 1.4), (1.0, 0.0, 1.4), (0.4, -0.4, 1.4), (1.0, -0.4, 1.4), (0.4, -0.4, 1.5), (1.0, -0.4, 1.5), (0.4, -0.6, 1.4), (1.0, -0.6, 1.4), (0.4, -0.6, 1.5), (1.0, -0.6, 1.5), (1.0, -0.5, 1.5), (0.4, -0.5, 1.5), (0.4, -0.6, 1.6), (1.0, -0.6, 1.6), (1.0, -0.5, 1.6), (0.4, -0.5, 1.6), (0.4, -0.7, 1.5), (1.0, -0.7, 1.5), (0.4, -0.7, 1.6), (1.0, -0.7, 1.6), (0.4, -0.6, 1.7), (1.0, -0.6, 1.7), (0.4, -0.7, 1.7), (1.0, -0.7, 1.7), (0.4, -0.8, 1.6), (1.0, -0.8, 1.6), (0.4, -0.8, 1.7), (1.0, -0.8, 1.7), (0.4, -0.7, 1.8), (1.0, -0.7, 1.8), (0.4, -0.8, 1.8), (1.0, -0.8, 1.8), (0.4, -0.9, 1.7), (1.0, -0.9, 1.7), (0.4, -0.9, 1.8), (1.0, -0.9, 1.8), (0.4, -0.9, 1.9), (1.0, -0.9, 1.9), (1.0, -0.8, 1.9), (0.4, -0.8, 1.9), (0.4, -1.0, 1.8), (1.0, -1.0, 1.8), (0.4, -1.0, 1.9), (1.0, -1.0, 1.9), (0.4, -0.9, 2.0), (1.0, -0.9, 2.0), (0.4, -1.0, 2.0), (1.0, -1.0, 2.0), (0.4, -1.1, 1.9), (1.0, -1.1, 1.9), (0.4, -1.1, 2.0), (1.0, -1.1, 2.0), (0.4, -1.0, 2.1), (1.0, -1.0, 2.1), (0.4, -1.1, 2.1), (1.0, -1.1, 2.1), (0.4, -1.2, 2.0), (1.0, -1.2, 2.0), (0.4, -1.2, 2.1), (1.0, -1.2, 2.1), (0.4, -1.2, 2.2), (1.0, -1.2, 2.2), (1.0, -1.1, 2.2), (0.4, -1.1, 2.2), (0.4, -1.3, 2.1), (1.0, -1.3, 2.1), (0.4, -1.3, 2.2), (1.0, -1.3, 2.2), (0.4, -1.2, 2.3), (1.0, -1.2, 2.3), (0.4, -1.3, 2.3), (1.0, -1.3, 2.3), (0.4, -1.4, 2.2), (1.0, -1.4, 2.2), (0.4, -1.4, 2.3), (1.0, -1.4, 2.3), (0.4, -1.3, 2.4), (1.0, -1.3, 2.4), (0.4, -1.4, 2.4), (0.4, -1.5, 2.3), (1.0, -1.5, 2.3), (0.4, -1.5, 2.4), (1.0, -1.5, 2.4), (0.4, -1.6, 2.5), (1.0, -1.4, 2.4), (0.4, -1.5, 2.6), (0.4, -1.4, 2.5), (1.0, -1.4, 2.5), (0.4, -1.5, 2.5), (1.0, -1.5, 2.5), (0.4, -1.6, 2.4), (1.0, -1.6, 2.4), (1.0, -1.6, 2.5), (0.4, -1.7, 2.8), (1.0, -1.7, 2.8), (1.0, -1.6, 2.6), (1.0, -1.5, 2.6), (0.4, -1.6, 2.6), (0.4, -0.5, 1.4), (1.0, -0.5, 1.4), (1.0, -1.7, 2.5), (0.4, -1.7, 2.5), (0.4, -0.3, 1.3), (0.4, -0.4, 1.3), (0.4, -0.3, 1.4), (1.0, -1.8, 2.8), (0.4, 0.0, 1.3), (0.4, 0.0, 1.4), (0.4, -1.8, 2.8), (0.4, -0.5, 1.3), (1.0, -1.8, 2.6), (0.4, -1.8, 2.6), (0.4, -1.8, 2.7), (0.4, -1.9, 3.0), (1.0, -1.9, 3.0), (1.0, -1.8, 2.7), (1.0, -2.0, 3.0), (0.4, -2.0, 3.0), (1.0, -1.7, 2.7), (1.0, -2.0, 2.8), (0.4, -2.0, 2.8), (0.4, -1.7, 2.7), (0.4, -2.0, 2.9), (1.0, -2.0, 2.9), (0.4, -1.6, 2.7), (1.0, -1.9, 2.9), (0.4, -1.9, 2.9), (1.0, -1.6, 2.7), (0.4, -1.8, 2.9), (1.0, -1.8, 2.9), (0.4, -1.7, 2.6), (1.0, -1.9, 2.7), (0.4, -1.9, 2.7), (1.0, -1.7, 2.6), (0.4, -1.9, 2.8), (1.0, -1.9, 2.8), (1.0, -1.6, 0.1), (1.0, -0.4, 0.1), (1.0, -2.0, 0.1), (0.4, -2.0, 0.1), (1.0, -1.6, 0.0), (0.4, -2.0, 0.0), (1.0, -0.4, 0.0)], [], [(256, 254, 258, 1), (19, 22, 111, 17), (18, 20, 19, 17), (15, 7, 111, 22), (22, 26, 25, 21), (15, 22, 21, 16), (26, 23, 24, 25), (21, 25, 24, 20), (19, 23, 26, 22), (19, 27, 29, 23), (28, 30, 29, 27), (24, 30, 28, 20), (24, 32, 34, 30), (20, 28, 27, 19), (31, 33, 34, 32), (29, 33, 31, 23), (29, 35, 37, 33), (23, 31, 32, 24), (36, 38, 37, 35), (34, 38, 36, 30), (34, 40, 42, 38), (30, 36, 35, 29), (39, 41, 42, 40), (37, 41, 39, 33), (37, 43, 45, 41), (33, 39, 40, 34), (44, 46, 45, 43), (42, 46, 44, 38), (38, 44, 43, 37), (50, 47, 48, 49), (52, 54, 53, 51), (48, 56, 58, 54), (55, 57, 58, 56), (53, 57, 55, 47), (53, 59, 61, 57), (47, 55, 56, 48), (60, 62, 61, 59), (58, 62, 60, 54), (58, 64, 66, 62), (54, 60, 59, 53), (63, 65, 66, 64), (61, 65, 63, 57), (61, 67, 69, 65), (57, 63, 64, 58), (68, 70, 69, 67), (66, 70, 68, 62), (62, 68, 67, 61), (74, 71, 72, 73), (76, 78, 77, 75), (72, 80, 82, 78), (79, 81, 82, 80), (77, 81, 79, 71), (77, 83, 85, 81), (71, 79, 80, 72), (84, 86, 85, 83), (82, 86, 84, 78), (78, 84, 83, 77), (85, 89, 87, 81), (85, 90, 92, 89), (81, 87, 88, 82), (91, 93, 92, 90), (86, 91, 90, 85), (97, 99, 100, 98), (41, 50, 49, 42), (42, 49, 48, 46), (45, 47, 50, 41), (45, 51, 53, 47), (48, 54, 52, 46), (46, 52, 51, 45), (65, 74, 73, 66), (66, 73, 72, 70), (69, 71, 74, 65), (69, 75, 77, 71), (72, 78, 76, 70), (70, 76, 75, 69), (82, 88, 95, 86), (87, 89, 95, 88), (95, 93, 91, 86), (95, 98, 100, 93), (92, 99, 97, 89), (101, 94, 99, 92), (89, 97, 98, 95), (102, 103, 94, 101), (93, 102, 101, 92), (94, 110, 96, 99), (100, 109, 108, 103), (99, 96, 109, 100), (109, 96, 110, 108), (94, 107, 104, 110), (108, 105, 106, 103), (106, 105, 104, 107), (104, 113, 115, 110), (103, 102, 93, 100), (20, 18, 112, 21), (103, 106, 107, 94), (119, 225, 222, 114), (243, 241, 237, 253), (105, 220, 224, 117), (117, 119, 118, 116), (104, 116, 118, 113), (113, 118, 119, 114), (105, 117, 116, 104), (126, 129, 216, 124), (125, 127, 126, 124), (122, 120, 216, 129), (129, 133, 132, 128), (121, 217, 125, 124, 216, 120), (121, 120, 122, 123), (122, 129, 128, 123), (133, 130, 131, 132), (128, 132, 131, 127), (126, 130, 133, 129), (126, 134, 136, 130), (135, 137, 136, 134), (131, 137, 135, 127), (131, 139, 141, 137), (127, 135, 134, 126), (138, 140, 141, 139), (136, 140, 138, 130), (136, 142, 144, 140), (130, 138, 139, 131), (143, 145, 144, 142), (141, 145, 143, 137), (141, 147, 149, 145), (137, 143, 142, 136), (146, 148, 149, 147), (144, 148, 146, 140), (144, 150, 152, 148), (140, 146, 147, 141), (151, 153, 152, 150), (149, 153, 151, 145), (145, 151, 150, 144), (157, 154, 155, 156), (159, 161, 160, 158), (155, 163, 165, 161), (162, 164, 165, 163), (160, 164, 162, 154), (160, 166, 168, 164), (154, 162, 163, 155), (167, 169, 168, 166), (165, 169, 167, 161), (165, 171, 173, 169), (161, 167, 166, 160), (170, 172, 173, 171), (168, 172, 170, 164), (168, 174, 176, 172), (164, 170, 171, 165), (175, 177, 176, 174), (173, 177, 175, 169), (169, 175, 174, 168), (181, 178, 179, 180), (183, 185, 184, 182), (179, 187, 189, 185), (186, 188, 189, 187), (184, 188, 186, 178), (184, 190, 192, 188), (178, 186, 187, 179), (191, 193, 192, 190), (189, 193, 191, 185), (185, 191, 190, 184), (192, 196, 194, 188), (192, 197, 199, 196), (188, 194, 195, 189), (198, 200, 199, 197), (193, 198, 197, 192), (204, 206, 207, 205), (148, 157, 156, 149), (149, 156, 155, 153), (152, 154, 157, 148), (152, 158, 160, 154), (155, 161, 159, 153), (153, 159, 158, 152), (172, 181, 180, 173), (173, 180, 179, 177), (176, 178, 181, 172), (176, 182, 184, 178), (179, 185, 183, 177), (177, 183, 182, 176), (189, 195, 202, 193), (194, 196, 202, 195), (202, 200, 198, 193), (202, 205, 207, 200), (199, 206, 204, 196), (208, 201, 206, 199), (196, 204, 205, 202), (209, 210, 201, 208), (200, 209, 208, 199), (201, 215, 203, 206), (207, 214, 213, 210), (206, 203, 214, 207), (214, 203, 215, 213), (210, 209, 200, 207), (127, 125, 217, 128), (123, 128, 217, 121), (239, 211, 212, 236), (252, 244, 246, 226), (210, 218, 219, 201), (240, 241, 234, 235), (222, 225, 224, 220), (117, 224, 225, 119), (231, 235, 234, 232), (108, 221, 220, 105), (242, 239, 236, 245), (240, 235, 231, 244), (115, 113, 114, 121), (110, 115, 121, 108), (221, 120, 222, 220), (108, 109, 227, 221), (114, 222, 120, 121), (217, 216, 227, 109), (120, 216, 217, 121), (221, 227, 216, 120), (121, 217, 109, 108), (213, 245, 236, 251), (253, 237, 238, 252), (226, 246, 247, 223), (213, 251, 218, 210), (244, 231, 232, 243), (243, 232, 234, 241), (248, 239, 242, 215), (249, 253, 252, 250), (223, 253, 249, 233), (201, 219, 248, 215), (223, 247, 243, 253), (237, 241, 240, 238), (252, 238, 240, 244), (236, 233, 228, 251), (211, 226, 223, 212), (230, 250, 252, 226), (251, 248, 219, 218), (233, 249, 250, 230), (246, 244, 243, 247), (215, 242, 245, 213), (228, 233, 230, 229), (248, 229, 230, 239), (251, 228, 229, 248), (236, 212, 223, 233), (230, 226, 211, 239), (13, 9, 2, 255, 5), (10, 257, 2, 9), (0, 2, 257, 259), (2, 0, 260, 255), (254, 255, 260, 258), (11, 3, 0, 6), (12, 4, 3, 11), (12, 1, 258, 4), (8, 6, 0, 259), (3, 4, 258, 260), (14, 7, 254, 256), (14, 13, 5, 7), (7, 5, 255, 254), (254, 112, 18, 17, 111, 7), (254, 7, 15, 16), (16, 21, 112, 254)])
me_cube_016.use_remesh_preserve_volume = False
me_cube_016.use_remesh_preserve_attributes = False
me_cube_016.use_mirror_vertex_groups = False
me_cube_016.update()
me_cube_018 = bpy.data.meshes.new('Cube.018')
me_cube_018.from_pydata([(1.5, -1.5, 0.1), (1.5, -0.5, 0.1), (0.5, -1.5, 0.1), (0.5, -0.5, 0.1), (1.5, -1.5, 3.1), (1.5, -0.5, 3.1), (0.5, -1.5, 3.1), (0.5, -0.5, 3.1), (2.75, -2.75, 3.1), (2.75, 0.75, 3.1), (-0.75, -2.75, 3.1), (-0.75, 0.75, 3.1), (2.75, -2.75, 4.1), (2.75, 0.75, 4.1), (-0.75, -2.75, 4.1), (-0.75, 0.75, 4.1), (3.45, -3.45, 4.1), (3.45, 1.45, 4.1), (-1.45, -3.45, 4.1), (-1.45, 1.45, 4.1), (3.45, -3.45, 7.1), (3.45, 1.45, 7.1), (-1.45, -3.45, 7.1), (-1.45, 1.45, 7.1), (2.75, -2.75, 7.1), (2.75, 0.75, 7.1), (-0.75, -2.75, 7.1), (-0.75, 0.75, 7.1), (2.75, -2.75, 8.0), (2.75, 0.75, 8.0), (-0.75, -2.75, 8.0), (-0.75, 0.75, 8.0)], [], [(1, 3, 7, 5), (2, 0, 4, 6), (2, 6, 7, 3), (0, 1, 5, 4), (5, 7, 11, 9), (6, 4, 8, 10), (6, 10, 11, 7), (4, 5, 9, 8), (9, 11, 15, 13), (10, 8, 12, 14), (10, 14, 15, 11), (8, 9, 13, 12), (13, 15, 19, 17), (14, 12, 16, 18), (14, 18, 19, 15), (12, 13, 17, 16), (17, 19, 23, 21), (18, 16, 20, 22), (18, 22, 23, 19), (16, 17, 21, 20), (21, 23, 27, 25), (22, 20, 24, 26), (22, 26, 27, 23), (20, 21, 25, 24), (25, 27, 31, 29), (26, 24, 28, 30), (26, 30, 31, 27), (24, 25, 29, 28), (28, 29, 31, 30)])
me_cube_018.use_remesh_preserve_volume = False
me_cube_018.use_remesh_preserve_attributes = False
me_cube_018.use_mirror_vertex_groups = False
me_cube_018.update()

# ---- objects
ob_wall_clear_010 = bpy.data.objects.new('WALL_CLEAR.010', me_cube_017)
ob_wall_clear_009 = bpy.data.objects.new('WALL_CLEAR.009', me_cube_015)
ob_wall_clear_008 = bpy.data.objects.new('WALL_CLEAR.008', me_cube_013)
ob_wall_clear_007 = bpy.data.objects.new('WALL_CLEAR.007', me_cube_011)
ob_wall_clear_006 = bpy.data.objects.new('WALL_CLEAR.006', me_cube_009)
ob_wall_clear_005 = bpy.data.objects.new('WALL_CLEAR.005', me_cube_007)
ob_wall_clear_004 = bpy.data.objects.new('WALL_CLEAR.004', me_cube_005)
ob_wall_clear_003 = bpy.data.objects.new('WALL_CLEAR.003', me_cube_004)
ob_wall_clear_002 = bpy.data.objects.new('WALL_CLEAR.002', me_cube_003)
ob_wall_clear_001 = bpy.data.objects.new('WALL_CLEAR.001', me_cube_001)
ob_floor_corner_side = bpy.data.objects.new('FLOOR_CORNER_SIDE', me_plane_004)
ob_floor_center_side = bpy.data.objects.new('FLOOR_CENTER_SIDE', me_plane_003)
ob_floor_corner = bpy.data.objects.new('FLOOR_CORNER', me_plane_002)
ob_floor_edge = bpy.data.objects.new('FLOOR_EDGE', me_plane_001)
ob_floor_center = bpy.data.objects.new('FLOOR_CENTER', me_plane)
ob_wall_clear = bpy.data.objects.new('WALL_CLEAR', me_cube_029)
ob_wall_wall = bpy.data.objects.new('WALL_WALL', me_cube_030)
ob_boulder0 = bpy.data.objects.new('BOULDER0', me_cube_000)
ob_brook_bed0 = bpy.data.objects.new('BROOK_BED0', me_cube_002)
ob_ramp0 = bpy.data.objects.new('RAMP0', me_cube_006)
ob_sapling0 = bpy.data.objects.new('SAPLING0', me_cube_008)
ob_shrub0 = bpy.data.objects.new('SHRUB0', me_cube_010)
ob_stair_down0 = bpy.data.objects.new('STAIR_DOWN0', me_cube_012)
ob_stair_up0 = bpy.data.objects.new('STAIR_UP0', me_cube_014)
ob_stair_updown0 = bpy.data.objects.new('STAIR_UPDOWN0', me_cube_016)
ob_tree0 = bpy.data.objects.new('TREE0', me_cube_018)

# ---- transforms, parenting, visibility, modifiers, constraints
ob_wall_clear_010.location = (11.0, -5.0, 0.0)
ob_wall_clear_010.lineart.crease_threshold = 0.0
ob_wall_clear_009.location = (13.0, -5.0, 0.0)
ob_wall_clear_009.lineart.crease_threshold = 0.0
ob_wall_clear_008.location = (15.0, -5.0, 0.0)
ob_wall_clear_008.lineart.crease_threshold = 0.0
ob_wall_clear_007.location = (15.0, -3.0, 0.0)
ob_wall_clear_007.lineart.crease_threshold = 0.0
ob_wall_clear_006.location = (13.0, -3.0, 0.0)
ob_wall_clear_006.lineart.crease_threshold = 0.0
ob_wall_clear_005.location = (9.0, -3.0, 0.0)
ob_wall_clear_005.lineart.crease_threshold = 0.0
ob_wall_clear_004.location = (7.0, -3.0, 0.0)
ob_wall_clear_004.lineart.crease_threshold = 0.0
ob_wall_clear_003.location = (11.0, -3.0, 0.0)
ob_wall_clear_003.lineart.crease_threshold = 0.0
ob_wall_clear_002.location = (13.0, -1.0, 0.0)
ob_wall_clear_002.lineart.crease_threshold = 0.0
ob_wall_clear_001.location = (11.0, -1.0, 0.0)
ob_wall_clear_001.lineart.crease_threshold = 0.0
ob_floor_corner_side.location = (15.0, 2.0, 0.0)
ob_floor_corner_side.lineart.crease_threshold = 0.0
ob_floor_center_side.location = (13.0, 2.0, 0.0)
ob_floor_center_side.lineart.crease_threshold = 0.0
ob_floor_corner.location = (11.0, 2.0, 0.0)
ob_floor_corner.lineart.crease_threshold = 0.0
ob_floor_edge.location = (9.0, 2.0, 0.0)
ob_floor_edge.lineart.crease_threshold = 0.0
ob_floor_center.location = (7.0, 2.0, 0.0)
ob_floor_center.lineart.crease_threshold = 0.0
ob_wall_clear.location = (7.0, -1.0, 0.0)
ob_wall_clear.lineart.crease_threshold = 0.0
ob_wall_wall.location = (9.0, -1.0, 0.0)
ob_wall_wall.lineart.crease_threshold = 0.0
ob_boulder0.location = (1.0, 5.0, 0.0)
ob_boulder0.lineart.crease_threshold = 0.0
ob_brook_bed0.location = (1.0, 8.0, -4.0)
ob_brook_bed0.lineart.crease_threshold = 0.0
ob_ramp0.location = (-2.0, 5.0, 0.0)
ob_ramp0.lineart.crease_threshold = 0.0
ob_sapling0.location = (1.0, -1.0, 0.0)
ob_sapling0.lineart.crease_threshold = 0.0
ob_shrub0.location = (1.0, -4.0, 0.0)
ob_shrub0.lineart.crease_threshold = 0.0
ob_stair_down0.location = (-5.0, 5.0, 0.0)
ob_stair_down0.lineart.crease_threshold = 0.0
ob_stair_up0.location = (-5.0, 2.0, 0.0)
ob_stair_up0.lineart.crease_threshold = 0.0
ob_stair_updown0.location = (-5.0, -1.0, 0.0)
ob_stair_updown0.lineart.crease_threshold = 0.0
ob_tree0.location = (1.0, 2.0, 0.0)
ob_tree0.lineart.crease_threshold = 0.0

# ---- collection membership
col_collection_20.objects.link(ob_wall_clear_010)
col_collection_20.objects.link(ob_wall_clear_009)
col_collection_20.objects.link(ob_wall_clear_008)
col_collection_20.objects.link(ob_wall_clear_007)
col_collection_20.objects.link(ob_wall_clear_006)
col_collection_20.objects.link(ob_wall_clear_005)
col_collection_20.objects.link(ob_wall_clear_004)
col_collection_20.objects.link(ob_wall_clear_003)
col_collection_20.objects.link(ob_wall_clear_002)
col_collection_20.objects.link(ob_wall_clear_001)
col_collection_20.objects.link(ob_floor_corner_side)
col_collection_20.objects.link(ob_floor_center_side)
col_collection_20.objects.link(ob_floor_corner)
col_collection_20.objects.link(ob_floor_edge)
col_collection_20.objects.link(ob_floor_center)
col_collection_20.objects.link(ob_wall_clear)
col_collection_20.objects.link(ob_wall_wall)
col_collection_20.objects.link(ob_boulder0)
col_collection_20.objects.link(ob_brook_bed0)
col_collection_20.objects.link(ob_ramp0)
col_collection_20.objects.link(ob_sapling0)
col_collection_20.objects.link(ob_shrub0)
col_collection_20.objects.link(ob_stair_down0)
col_collection_20.objects.link(ob_stair_up0)
col_collection_20.objects.link(ob_stair_updown0)
col_collection_20.objects.link(ob_tree0)

# ---- scene / render settings (as saved in the file)
scene.frame_start = 1; scene.frame_end = 250; scene.frame_set(1)
scene.render.engine = 'BLENDER_EEVEE_NEXT'
scene.render.image_settings.color_mode = 'RGB'
scene.render.image_settings.compression = 90
scene.render.resolution_x = 1980
scene.render.resolution_percentage = 50
scene.render.dither_intensity = 0.0
scene.cycles.use_denoising = False
scene.cycles.samples = 10
scene.cycles.sampling_pattern = 'TABULATED_SOBOL'
scene.cycles.light_sampling_threshold = 0.0
scene.cycles.use_adaptive_sampling = False
scene.cycles.use_light_tree = False
scene.cycles.blur_glossy = 0.0
scene.cycles.volume_bounces = 1
scene.cycles.pixel_filter_type = 'GAUSSIAN'
scene.cycles.sample_clamp_indirect = 0.0
scene.view_settings.view_transform = 'Standard'
bpy.context.view_layer.update()

# ---- added for rendering (the .blend has no active camera and no usable light): camera, sun
cam_auto = bpy.data.cameras.new('AutoCamera')
cam_auto.lens = 50.0
cam_auto.sensor_width = 36.0
cam_auto.clip_end = 1000.0
ob_auto_camera = bpy.data.objects.new('AutoCamera', cam_auto)
scene.collection.objects.link(ob_auto_camera)
ob_auto_camera.location = (29.4394, -28.0165, 22.7316)
ob_auto_camera.rotation_euler = (1.09748, -7.21219e-08, 0.694738)
scene.camera = ob_auto_camera
light_auto_sun = bpy.data.lights.new('AutoSun', 'SUN')
light_auto_sun.energy = 3.0
light_auto_sun.angle = 0.0523599
ob_auto_sun = bpy.data.objects.new('AutoSun', light_auto_sun)
scene.collection.objects.link(ob_auto_sun)
ob_auto_sun.rotation_euler = (0.872665, 0.174533, 0.523599)
bpy.context.view_layer.update()
